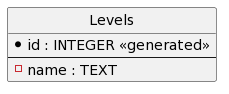

The diagram above was rendered by PlantUML. Its source (embedded in the PNG):
@startuml
' hide the spot
hide circle

' avoid problems with angled crows feet
skinparam linetype ortho

entity "Levels" as Levels {
  *id : INTEGER <<generated>>
  --
  - name : TEXT
}
@enduml